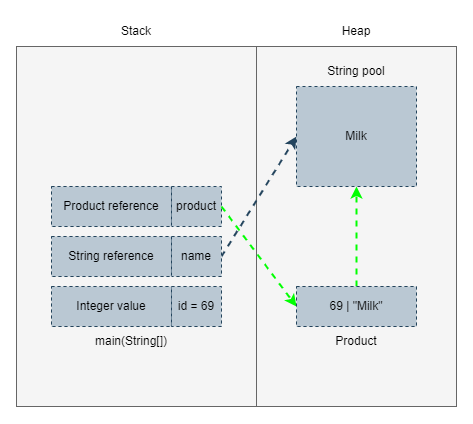

The diagram above was exported from draw.io. Its source (the exported page's mxGraphModel, read from the mxfile embedded in the PNG):
<mxGraphModel dx="989" dy="549" grid="1" gridSize="10" guides="1" tooltips="1" connect="1" arrows="1" fold="1" page="1" pageScale="1" pageWidth="827" pageHeight="1169" math="0" shadow="0">
  <root>
    <mxCell id="0" />
    <mxCell id="1" parent="0" />
    <mxCell id="kFn8dDCIO6bhizvyznHe-1" value="" style="rounded=0;whiteSpace=wrap;html=1;fillColor=#f5f5f5;strokeColor=#666666;fontColor=#333333;" parent="1" vertex="1">
      <mxGeometry x="240" y="120" width="240" height="360" as="geometry" />
    </mxCell>
    <mxCell id="kFn8dDCIO6bhizvyznHe-8" value="" style="rounded=0;whiteSpace=wrap;html=1;fillColor=#f5f5f5;strokeColor=#666666;fontColor=#333333;" parent="1" vertex="1">
      <mxGeometry x="480" y="120" width="200" height="360" as="geometry" />
    </mxCell>
    <mxCell id="kFn8dDCIO6bhizvyznHe-16" value="Stack" style="text;html=1;strokeColor=none;fillColor=none;align=center;verticalAlign=middle;whiteSpace=wrap;rounded=0;" parent="1" vertex="1">
      <mxGeometry x="330" y="90" width="60" height="30" as="geometry" />
    </mxCell>
    <mxCell id="kFn8dDCIO6bhizvyznHe-22" value="Heap" style="text;html=1;strokeColor=none;fillColor=none;align=center;verticalAlign=middle;whiteSpace=wrap;rounded=0;" parent="1" vertex="1">
      <mxGeometry x="550" y="90" width="60" height="30" as="geometry" />
    </mxCell>
    <mxCell id="kFn8dDCIO6bhizvyznHe-24" value="Product reference" style="rounded=0;whiteSpace=wrap;html=1;fillColor=#f5f5f5;strokeColor=#666666;fontColor=#333333;dashed=1;" parent="1" vertex="1">
      <mxGeometry x="275" y="260" width="120" height="40" as="geometry" />
    </mxCell>
    <mxCell id="kFn8dDCIO6bhizvyznHe-25" value="product" style="rounded=0;whiteSpace=wrap;html=1;fillColor=#bac8d3;strokeColor=#23445d;dashed=1;" parent="1" vertex="1">
      <mxGeometry x="395" y="260" width="50" height="40" as="geometry" />
    </mxCell>
    <mxCell id="kFn8dDCIO6bhizvyznHe-43" style="rounded=1;orthogonalLoop=1;jettySize=auto;html=1;exitX=1;exitY=0.5;exitDx=0;exitDy=0;entryX=0;entryY=0.5;entryDx=0;entryDy=0;strokeColor=#23445d;strokeWidth=2;fillColor=#bac8d3;dashed=1;" parent="1" source="EpmupgCpTWTwYJ_oOvo4-5" target="EpmupgCpTWTwYJ_oOvo4-12" edge="1">
      <mxGeometry relative="1" as="geometry">
        <mxPoint x="450" y="420" as="sourcePoint" />
        <mxPoint x="520" y="220" as="targetPoint" />
      </mxGeometry>
    </mxCell>
    <mxCell id="kFn8dDCIO6bhizvyznHe-41" value="Integer value" style="rounded=0;whiteSpace=wrap;html=1;fillColor=#f5f5f5;strokeColor=#666666;fontColor=#333333;dashed=1;" parent="1" vertex="1">
      <mxGeometry x="275" y="360" width="120" height="40" as="geometry" />
    </mxCell>
    <mxCell id="kFn8dDCIO6bhizvyznHe-42" value="id = 69" style="rounded=0;whiteSpace=wrap;html=1;fillColor=#f5f5f5;strokeColor=#666666;fontColor=#333333;dashed=1;" parent="1" vertex="1">
      <mxGeometry x="395" y="360" width="50" height="40" as="geometry" />
    </mxCell>
    <mxCell id="kFn8dDCIO6bhizvyznHe-44" style="orthogonalLoop=1;jettySize=auto;html=1;exitX=0.5;exitY=0;exitDx=0;exitDy=0;strokeColor=#00FF00;rounded=1;strokeWidth=2;fillColor=#bac8d3;entryX=0.5;entryY=1;entryDx=0;entryDy=0;dashed=1;" parent="1" edge="1" target="EpmupgCpTWTwYJ_oOvo4-12" source="EpmupgCpTWTwYJ_oOvo4-13">
      <mxGeometry relative="1" as="geometry">
        <mxPoint x="589.9599999999998" y="370" as="sourcePoint" />
        <mxPoint x="580" y="240" as="targetPoint" />
      </mxGeometry>
    </mxCell>
    <mxCell id="kFn8dDCIO6bhizvyznHe-45" style="orthogonalLoop=1;jettySize=auto;html=1;exitX=1;exitY=0.5;exitDx=0;exitDy=0;entryX=0;entryY=0.5;entryDx=0;entryDy=0;strokeColor=#00FF00;rounded=1;strokeWidth=2;fillColor=#bac8d3;dashed=1;" parent="1" source="kFn8dDCIO6bhizvyznHe-25" edge="1" target="EpmupgCpTWTwYJ_oOvo4-13">
      <mxGeometry relative="1" as="geometry">
        <mxPoint x="440" y="300" as="sourcePoint" />
        <mxPoint x="520" y="380" as="targetPoint" />
      </mxGeometry>
    </mxCell>
    <mxCell id="EpmupgCpTWTwYJ_oOvo4-4" value="main(String[])" style="text;html=1;strokeColor=none;fillColor=none;align=center;verticalAlign=middle;whiteSpace=wrap;rounded=0;" vertex="1" parent="1">
      <mxGeometry x="310" y="400" width="90" height="30" as="geometry" />
    </mxCell>
    <mxCell id="EpmupgCpTWTwYJ_oOvo4-5" value="name" style="rounded=0;whiteSpace=wrap;html=1;fillColor=#f5f5f5;strokeColor=#666666;fontColor=#333333;dashed=1;" vertex="1" parent="1">
      <mxGeometry x="395" y="310" width="50" height="40" as="geometry" />
    </mxCell>
    <mxCell id="EpmupgCpTWTwYJ_oOvo4-6" value="String reference" style="rounded=0;whiteSpace=wrap;html=1;fillColor=#f5f5f5;strokeColor=#666666;fontColor=#333333;dashed=1;" vertex="1" parent="1">
      <mxGeometry x="275" y="310" width="120" height="40" as="geometry" />
    </mxCell>
    <mxCell id="EpmupgCpTWTwYJ_oOvo4-7" value="String pool" style="text;html=1;strokeColor=none;fillColor=none;align=center;verticalAlign=middle;whiteSpace=wrap;rounded=0;" vertex="1" parent="1">
      <mxGeometry x="535" y="130" width="90" height="30" as="geometry" />
    </mxCell>
    <mxCell id="kFn8dDCIO6bhizvyznHe-26" value="69 | &quot;Milk&quot;" style="rounded=0;whiteSpace=wrap;html=1;fillColor=#f5f5f5;strokeColor=#666666;dashed=1;fontColor=#333333;" parent="1" vertex="1">
      <mxGeometry x="520" y="360" width="120" height="40" as="geometry" />
    </mxCell>
    <mxCell id="kFn8dDCIO6bhizvyznHe-28" value="Product" style="text;html=1;strokeColor=none;fillColor=none;align=center;verticalAlign=middle;whiteSpace=wrap;rounded=0;" parent="1" vertex="1">
      <mxGeometry x="551.25" y="400" width="57.5" height="30" as="geometry" />
    </mxCell>
    <mxCell id="EpmupgCpTWTwYJ_oOvo4-12" value="Milk" style="rounded=0;whiteSpace=wrap;html=1;fillColor=#bac8d3;strokeColor=#23445d;dashed=1;" vertex="1" parent="1">
      <mxGeometry x="520" y="160" width="120" height="100" as="geometry" />
    </mxCell>
    <mxCell id="EpmupgCpTWTwYJ_oOvo4-13" value="69 | &quot;Milk&quot;" style="rounded=0;whiteSpace=wrap;html=1;fillColor=#bac8d3;strokeColor=#23445d;dashed=1;" vertex="1" parent="1">
      <mxGeometry x="520" y="360" width="120" height="40" as="geometry" />
    </mxCell>
    <mxCell id="EpmupgCpTWTwYJ_oOvo4-14" value="Integer value" style="rounded=0;whiteSpace=wrap;html=1;fillColor=#bac8d3;strokeColor=#23445d;dashed=1;" vertex="1" parent="1">
      <mxGeometry x="275" y="360" width="120" height="40" as="geometry" />
    </mxCell>
    <mxCell id="EpmupgCpTWTwYJ_oOvo4-15" value="id = 69" style="rounded=0;whiteSpace=wrap;html=1;fillColor=#bac8d3;strokeColor=#23445d;dashed=1;" vertex="1" parent="1">
      <mxGeometry x="395" y="360" width="50" height="40" as="geometry" />
    </mxCell>
    <mxCell id="EpmupgCpTWTwYJ_oOvo4-16" value="name" style="rounded=0;whiteSpace=wrap;html=1;fillColor=#bac8d3;strokeColor=#23445d;dashed=1;" vertex="1" parent="1">
      <mxGeometry x="395" y="310" width="50" height="40" as="geometry" />
    </mxCell>
    <mxCell id="EpmupgCpTWTwYJ_oOvo4-17" value="String reference" style="rounded=0;whiteSpace=wrap;html=1;fillColor=#bac8d3;strokeColor=#23445d;dashed=1;" vertex="1" parent="1">
      <mxGeometry x="275" y="310" width="120" height="40" as="geometry" />
    </mxCell>
    <mxCell id="EpmupgCpTWTwYJ_oOvo4-18" value="Product reference" style="rounded=0;whiteSpace=wrap;html=1;fillColor=#bac8d3;strokeColor=#23445d;dashed=1;" vertex="1" parent="1">
      <mxGeometry x="275" y="260" width="120" height="40" as="geometry" />
    </mxCell>
  </root>
</mxGraphModel>